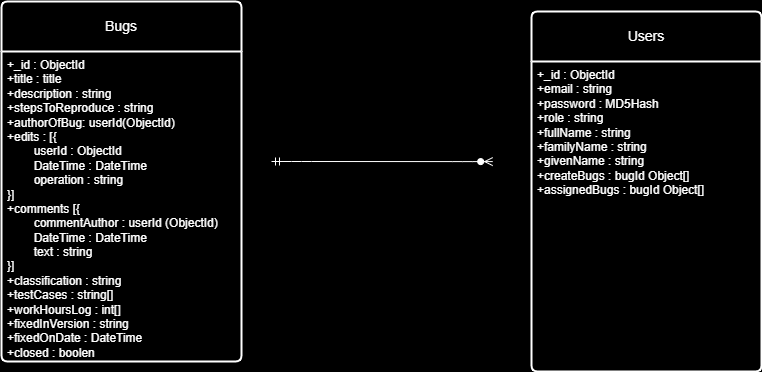

The diagram above was exported from draw.io. Its source (the exported page's mxGraphModel, read from the mxfile embedded in the PNG):
<mxGraphModel dx="832" dy="563" grid="1" gridSize="10" guides="1" tooltips="1" connect="1" arrows="1" fold="1" page="1" pageScale="1" pageWidth="850" pageHeight="1100" background="#000000" math="0" shadow="0">
  <root>
    <mxCell id="0" />
    <mxCell id="1" parent="0" />
    <mxCell id="6" style="edgeStyle=none;html=1;exitX=0.5;exitY=0;exitDx=0;exitDy=0;" edge="1" parent="1" source="5" target="4">
      <mxGeometry relative="1" as="geometry" />
    </mxCell>
    <mxCell id="2" value="&lt;font style=&quot;color: rgb(255, 255, 255);&quot;&gt;Bugs&lt;/font&gt;" style="swimlane;childLayout=stackLayout;horizontal=1;startSize=50;horizontalStack=0;rounded=1;fontSize=14;fontStyle=0;strokeWidth=2;resizeParent=0;resizeLast=1;shadow=0;dashed=0;align=center;arcSize=4;whiteSpace=wrap;html=1;strokeColor=#FFFFFF;fillColor=#000000;" vertex="1" parent="1">
      <mxGeometry x="60" y="80" width="240" height="360" as="geometry" />
    </mxCell>
    <mxCell id="3" value="&lt;font style=&quot;color: rgb(255, 255, 255);&quot;&gt;+_id : ObjectId&lt;br&gt;+title : title&lt;br&gt;+description : string&lt;/font&gt;&lt;div&gt;&lt;font style=&quot;color: rgb(255, 255, 255);&quot;&gt;+stepsToReproduce : string&lt;/font&gt;&lt;/div&gt;&lt;div&gt;&lt;font style=&quot;color: rgb(255, 255, 255);&quot;&gt;+authorOfBug: userId(ObjectId)&lt;/font&gt;&lt;/div&gt;&lt;div&gt;&lt;font style=&quot;color: rgb(255, 255, 255);&quot;&gt;+edits : [{&lt;/font&gt;&lt;/div&gt;&lt;div&gt;&lt;font style=&quot;color: rgb(255, 255, 255);&quot;&gt;&lt;span style=&quot;white-space: pre;&quot;&gt;&#09;&lt;/span&gt;userId : ObjectId&lt;br&gt;&lt;/font&gt;&lt;/div&gt;&lt;div&gt;&lt;font style=&quot;color: rgb(255, 255, 255);&quot;&gt;&lt;span style=&quot;white-space: pre;&quot;&gt;&#09;&lt;/span&gt;DateTime : DateTime&lt;br&gt;&lt;/font&gt;&lt;/div&gt;&lt;div&gt;&lt;font style=&quot;color: rgb(255, 255, 255);&quot;&gt;&lt;span style=&quot;white-space: pre;&quot;&gt;&#09;&lt;/span&gt;operation : string&lt;br&gt;&lt;/font&gt;&lt;/div&gt;&lt;div&gt;&lt;font style=&quot;color: rgb(255, 255, 255);&quot;&gt;}]&lt;/font&gt;&lt;/div&gt;&lt;div&gt;&lt;font style=&quot;color: rgb(255, 255, 255);&quot;&gt;+comments [{&lt;/font&gt;&lt;/div&gt;&lt;div&gt;&lt;font style=&quot;color: rgb(255, 255, 255);&quot;&gt;&lt;span style=&quot;white-space: pre;&quot;&gt;&#09;&lt;/span&gt;commentAuthor : userId (ObjectId)&lt;br&gt;&lt;/font&gt;&lt;/div&gt;&lt;div&gt;&lt;font style=&quot;color: rgb(255, 255, 255);&quot;&gt;&lt;span style=&quot;white-space: pre;&quot;&gt;&#09;&lt;/span&gt;DateTime : DateTime&lt;br&gt;&lt;/font&gt;&lt;/div&gt;&lt;div&gt;&lt;font style=&quot;color: rgb(255, 255, 255);&quot;&gt;&lt;span style=&quot;white-space: pre;&quot;&gt;&#09;&lt;/span&gt;text : string&lt;br&gt;&lt;/font&gt;&lt;/div&gt;&lt;div&gt;&lt;font style=&quot;color: rgb(255, 255, 255);&quot;&gt;}]&lt;/font&gt;&lt;/div&gt;&lt;div&gt;&lt;font style=&quot;color: rgb(255, 255, 255);&quot;&gt;+classification : string&lt;/font&gt;&lt;/div&gt;&lt;div&gt;&lt;font style=&quot;color: rgb(255, 255, 255);&quot;&gt;+testCases : string[]&lt;/font&gt;&lt;/div&gt;&lt;div&gt;&lt;font style=&quot;color: rgb(255, 255, 255);&quot;&gt;+workHoursLog : int[]&lt;/font&gt;&lt;/div&gt;&lt;div&gt;&lt;font style=&quot;color: rgb(255, 255, 255);&quot;&gt;+fixedInVersion : string&lt;/font&gt;&lt;/div&gt;&lt;div&gt;&lt;font style=&quot;color: rgb(255, 255, 255);&quot;&gt;+fixedOnDate : DateTime&lt;/font&gt;&lt;/div&gt;&lt;div&gt;&lt;font style=&quot;color: rgb(255, 255, 255);&quot;&gt;+closed : boolen&lt;/font&gt;&lt;/div&gt;" style="align=left;strokeColor=none;fillColor=none;spacingLeft=4;fontSize=12;verticalAlign=top;resizable=0;rotatable=0;part=1;html=1;" vertex="1" parent="2">
      <mxGeometry y="50" width="240" height="310" as="geometry" />
    </mxCell>
    <mxCell id="4" value="&lt;font style=&quot;color: rgb(255, 255, 255);&quot;&gt;Users&lt;/font&gt;" style="swimlane;childLayout=stackLayout;horizontal=1;startSize=50;horizontalStack=0;rounded=1;fontSize=14;fontStyle=0;strokeWidth=2;resizeParent=0;resizeLast=1;shadow=0;dashed=0;align=center;arcSize=4;whiteSpace=wrap;html=1;strokeColor=#FFFFFF;fillColor=#000000;" vertex="1" parent="1">
      <mxGeometry x="590" y="90" width="230" height="360" as="geometry" />
    </mxCell>
    <mxCell id="5" value="&lt;font style=&quot;color: rgb(255, 255, 255);&quot;&gt;+_id : ObjectId&lt;br&gt;+email : string&lt;br&gt;+password : MD5Hash&lt;/font&gt;&lt;div&gt;&lt;font style=&quot;color: rgb(255, 255, 255);&quot;&gt;+role : string&lt;/font&gt;&lt;/div&gt;&lt;div&gt;&lt;font style=&quot;color: rgb(255, 255, 255);&quot;&gt;+fullName : string&lt;/font&gt;&lt;/div&gt;&lt;div&gt;&lt;font style=&quot;color: rgb(255, 255, 255);&quot;&gt;+familyName : string&lt;/font&gt;&lt;/div&gt;&lt;div&gt;&lt;font style=&quot;color: rgb(255, 255, 255);&quot;&gt;+givenName : string&lt;/font&gt;&lt;/div&gt;&lt;div&gt;&lt;font style=&quot;color: rgb(255, 255, 255);&quot;&gt;+createBugs : bugId Object[]&lt;/font&gt;&lt;/div&gt;&lt;div&gt;&lt;font style=&quot;color: rgb(255, 255, 255);&quot;&gt;+assignedBugs : bugId Object[]&lt;/font&gt;&lt;/div&gt;&lt;div&gt;&lt;br&gt;&lt;/div&gt;&lt;div&gt;&lt;br&gt;&lt;/div&gt;" style="align=left;strokeColor=none;fillColor=none;spacingLeft=4;fontSize=12;verticalAlign=top;resizable=0;rotatable=0;part=1;html=1;" vertex="1" parent="4">
      <mxGeometry y="50" width="230" height="310" as="geometry" />
    </mxCell>
    <mxCell id="9" value="" style="edgeStyle=entityRelationEdgeStyle;fontSize=12;html=1;endArrow=ERzeroToMany;startArrow=ERmandOne;strokeColor=#FFFFFF;exitX=0.995;exitY=0.29;exitDx=0;exitDy=0;exitPerimeter=0;" edge="1" parent="1">
      <mxGeometry width="100" height="100" relative="1" as="geometry">
        <mxPoint x="329.99999999999994" y="239.99999999999997" as="sourcePoint" />
        <mxPoint x="551.2" y="240.1" as="targetPoint" />
        <Array as="points">
          <mxPoint x="501.2" y="270.1" />
        </Array>
      </mxGeometry>
    </mxCell>
  </root>
</mxGraphModel>